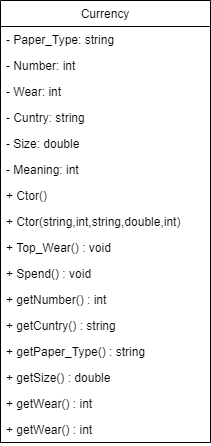

The diagram above was exported from draw.io. Its source (the exported page's mxGraphModel, read from the mxfile embedded in the PNG):
<mxGraphModel dx="1422" dy="794" grid="1" gridSize="10" guides="1" tooltips="1" connect="1" arrows="1" fold="1" page="1" pageScale="1" pageWidth="827" pageHeight="1169" math="0" shadow="0">
  <root>
    <mxCell id="WIyWlLk6GJQsqaUBKTNV-0" />
    <mxCell id="WIyWlLk6GJQsqaUBKTNV-1" parent="WIyWlLk6GJQsqaUBKTNV-0" />
    <mxCell id="W37sqXv1d6b9Ycc4Ew-u-0" value="Currency" style="swimlane;fontStyle=0;childLayout=stackLayout;horizontal=1;startSize=26;fillColor=none;horizontalStack=0;resizeParent=1;resizeParentMax=0;resizeLast=0;collapsible=1;marginBottom=0;" vertex="1" parent="WIyWlLk6GJQsqaUBKTNV-1">
      <mxGeometry x="300" y="190" width="210" height="442" as="geometry" />
    </mxCell>
    <mxCell id="W37sqXv1d6b9Ycc4Ew-u-1" value="- Paper_Type: string" style="text;strokeColor=none;fillColor=none;align=left;verticalAlign=top;spacingLeft=4;spacingRight=4;overflow=hidden;rotatable=0;points=[[0,0.5],[1,0.5]];portConstraint=eastwest;" vertex="1" parent="W37sqXv1d6b9Ycc4Ew-u-0">
      <mxGeometry y="26" width="210" height="26" as="geometry" />
    </mxCell>
    <mxCell id="W37sqXv1d6b9Ycc4Ew-u-2" value="- Number: int" style="text;strokeColor=none;fillColor=none;align=left;verticalAlign=top;spacingLeft=4;spacingRight=4;overflow=hidden;rotatable=0;points=[[0,0.5],[1,0.5]];portConstraint=eastwest;" vertex="1" parent="W37sqXv1d6b9Ycc4Ew-u-0">
      <mxGeometry y="52" width="210" height="26" as="geometry" />
    </mxCell>
    <mxCell id="W37sqXv1d6b9Ycc4Ew-u-14" value="- Wear: int" style="text;strokeColor=none;fillColor=none;align=left;verticalAlign=top;spacingLeft=4;spacingRight=4;overflow=hidden;rotatable=0;points=[[0,0.5],[1,0.5]];portConstraint=eastwest;" vertex="1" parent="W37sqXv1d6b9Ycc4Ew-u-0">
      <mxGeometry y="78" width="210" height="26" as="geometry" />
    </mxCell>
    <mxCell id="W37sqXv1d6b9Ycc4Ew-u-3" value="- Cuntry: string" style="text;strokeColor=none;fillColor=none;align=left;verticalAlign=top;spacingLeft=4;spacingRight=4;overflow=hidden;rotatable=0;points=[[0,0.5],[1,0.5]];portConstraint=eastwest;" vertex="1" parent="W37sqXv1d6b9Ycc4Ew-u-0">
      <mxGeometry y="104" width="210" height="26" as="geometry" />
    </mxCell>
    <mxCell id="W37sqXv1d6b9Ycc4Ew-u-4" value="- Size: double" style="text;strokeColor=none;fillColor=none;align=left;verticalAlign=top;spacingLeft=4;spacingRight=4;overflow=hidden;rotatable=0;points=[[0,0.5],[1,0.5]];portConstraint=eastwest;" vertex="1" parent="W37sqXv1d6b9Ycc4Ew-u-0">
      <mxGeometry y="130" width="210" height="26" as="geometry" />
    </mxCell>
    <mxCell id="W37sqXv1d6b9Ycc4Ew-u-5" value="- Meaning: int" style="text;strokeColor=none;fillColor=none;align=left;verticalAlign=top;spacingLeft=4;spacingRight=4;overflow=hidden;rotatable=0;points=[[0,0.5],[1,0.5]];portConstraint=eastwest;" vertex="1" parent="W37sqXv1d6b9Ycc4Ew-u-0">
      <mxGeometry y="156" width="210" height="26" as="geometry" />
    </mxCell>
    <mxCell id="W37sqXv1d6b9Ycc4Ew-u-6" value="+ Ctor()" style="text;strokeColor=none;fillColor=none;align=left;verticalAlign=top;spacingLeft=4;spacingRight=4;overflow=hidden;rotatable=0;points=[[0,0.5],[1,0.5]];portConstraint=eastwest;" vertex="1" parent="W37sqXv1d6b9Ycc4Ew-u-0">
      <mxGeometry y="182" width="210" height="26" as="geometry" />
    </mxCell>
    <mxCell id="W37sqXv1d6b9Ycc4Ew-u-7" value="+ Ctor(string,int,string,double,int)" style="text;strokeColor=none;fillColor=none;align=left;verticalAlign=top;spacingLeft=4;spacingRight=4;overflow=hidden;rotatable=0;points=[[0,0.5],[1,0.5]];portConstraint=eastwest;" vertex="1" parent="W37sqXv1d6b9Ycc4Ew-u-0">
      <mxGeometry y="208" width="210" height="26" as="geometry" />
    </mxCell>
    <mxCell id="W37sqXv1d6b9Ycc4Ew-u-8" value="+ Top_Wear() : void" style="text;strokeColor=none;fillColor=none;align=left;verticalAlign=top;spacingLeft=4;spacingRight=4;overflow=hidden;rotatable=0;points=[[0,0.5],[1,0.5]];portConstraint=eastwest;" vertex="1" parent="W37sqXv1d6b9Ycc4Ew-u-0">
      <mxGeometry y="234" width="210" height="26" as="geometry" />
    </mxCell>
    <mxCell id="W37sqXv1d6b9Ycc4Ew-u-9" value="+ Spend() : void" style="text;strokeColor=none;fillColor=none;align=left;verticalAlign=top;spacingLeft=4;spacingRight=4;overflow=hidden;rotatable=0;points=[[0,0.5],[1,0.5]];portConstraint=eastwest;" vertex="1" parent="W37sqXv1d6b9Ycc4Ew-u-0">
      <mxGeometry y="260" width="210" height="26" as="geometry" />
    </mxCell>
    <mxCell id="W37sqXv1d6b9Ycc4Ew-u-10" value="+ getNumber() : int" style="text;strokeColor=none;fillColor=none;align=left;verticalAlign=top;spacingLeft=4;spacingRight=4;overflow=hidden;rotatable=0;points=[[0,0.5],[1,0.5]];portConstraint=eastwest;" vertex="1" parent="W37sqXv1d6b9Ycc4Ew-u-0">
      <mxGeometry y="286" width="210" height="26" as="geometry" />
    </mxCell>
    <mxCell id="W37sqXv1d6b9Ycc4Ew-u-11" value="+ getCuntry() : string" style="text;strokeColor=none;fillColor=none;align=left;verticalAlign=top;spacingLeft=4;spacingRight=4;overflow=hidden;rotatable=0;points=[[0,0.5],[1,0.5]];portConstraint=eastwest;" vertex="1" parent="W37sqXv1d6b9Ycc4Ew-u-0">
      <mxGeometry y="312" width="210" height="26" as="geometry" />
    </mxCell>
    <mxCell id="W37sqXv1d6b9Ycc4Ew-u-12" value="+ getPaper_Type() : string" style="text;strokeColor=none;fillColor=none;align=left;verticalAlign=top;spacingLeft=4;spacingRight=4;overflow=hidden;rotatable=0;points=[[0,0.5],[1,0.5]];portConstraint=eastwest;" vertex="1" parent="W37sqXv1d6b9Ycc4Ew-u-0">
      <mxGeometry y="338" width="210" height="26" as="geometry" />
    </mxCell>
    <mxCell id="W37sqXv1d6b9Ycc4Ew-u-13" value="+ getSize() : double" style="text;strokeColor=none;fillColor=none;align=left;verticalAlign=top;spacingLeft=4;spacingRight=4;overflow=hidden;rotatable=0;points=[[0,0.5],[1,0.5]];portConstraint=eastwest;" vertex="1" parent="W37sqXv1d6b9Ycc4Ew-u-0">
      <mxGeometry y="364" width="210" height="26" as="geometry" />
    </mxCell>
    <mxCell id="W37sqXv1d6b9Ycc4Ew-u-16" value="+ getWear() : int" style="text;strokeColor=none;fillColor=none;align=left;verticalAlign=top;spacingLeft=4;spacingRight=4;overflow=hidden;rotatable=0;points=[[0,0.5],[1,0.5]];portConstraint=eastwest;" vertex="1" parent="W37sqXv1d6b9Ycc4Ew-u-0">
      <mxGeometry y="390" width="210" height="26" as="geometry" />
    </mxCell>
    <mxCell id="W37sqXv1d6b9Ycc4Ew-u-15" value="+ getWear() : int" style="text;strokeColor=none;fillColor=none;align=left;verticalAlign=top;spacingLeft=4;spacingRight=4;overflow=hidden;rotatable=0;points=[[0,0.5],[1,0.5]];portConstraint=eastwest;" vertex="1" parent="W37sqXv1d6b9Ycc4Ew-u-0">
      <mxGeometry y="416" width="210" height="26" as="geometry" />
    </mxCell>
  </root>
</mxGraphModel>